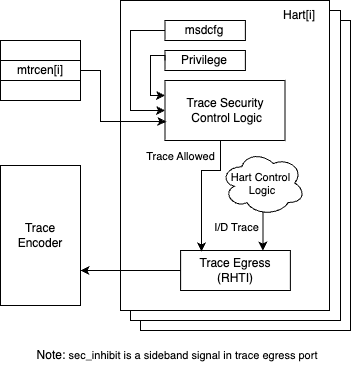

The diagram above was exported from draw.io. Its source (the exported page's mxGraphModel, read from the mxfile embedded in the PNG):
<mxGraphModel dx="666" dy="857" grid="1" gridSize="10" guides="1" tooltips="1" connect="1" arrows="1" fold="1" page="1" pageScale="1" pageWidth="850" pageHeight="1100" math="0" shadow="0">
  <root>
    <mxCell id="0" />
    <mxCell id="1" parent="0" />
    <mxCell id="3" value="" style="group" vertex="1" connectable="0" parent="1">
      <mxGeometry x="210" y="280" width="350" height="370" as="geometry" />
    </mxCell>
    <mxCell id="4" value="" style="rounded=0;whiteSpace=wrap;html=1;" vertex="1" parent="3">
      <mxGeometry x="140" y="20" width="210" height="310" as="geometry" />
    </mxCell>
    <mxCell id="5" value="" style="rounded=0;whiteSpace=wrap;html=1;" vertex="1" parent="3">
      <mxGeometry x="130" y="10" width="210" height="310" as="geometry" />
    </mxCell>
    <mxCell id="6" value="" style="rounded=0;whiteSpace=wrap;html=1;" vertex="1" parent="3">
      <mxGeometry x="120" width="209" height="310" as="geometry" />
    </mxCell>
    <mxCell id="7" value="Trace Encoder" style="rounded=0;whiteSpace=wrap;html=1;" vertex="1" parent="3">
      <mxGeometry y="165" width="80" height="140" as="geometry" />
    </mxCell>
    <mxCell id="8" value="" style="rounded=0;whiteSpace=wrap;html=1;" vertex="1" parent="3">
      <mxGeometry y="40" width="80" height="60" as="geometry" />
    </mxCell>
    <mxCell id="9" value="Hart[i]" style="text;html=1;align=center;verticalAlign=middle;whiteSpace=wrap;rounded=0;" vertex="1" parent="3">
      <mxGeometry x="269" width="60" height="30" as="geometry" />
    </mxCell>
    <mxCell id="10" value="mtrcen[i]" style="rounded=0;whiteSpace=wrap;html=1;" vertex="1" parent="3">
      <mxGeometry y="60" width="80" height="20" as="geometry" />
    </mxCell>
    <mxCell id="11" value="" style="rounded=0;whiteSpace=wrap;html=1;" vertex="1" parent="3">
      <mxGeometry y="40" width="80" height="20" as="geometry" />
    </mxCell>
    <mxCell id="12" value="" style="rounded=0;whiteSpace=wrap;html=1;" vertex="1" parent="3">
      <mxGeometry y="80" width="80" height="20" as="geometry" />
    </mxCell>
    <mxCell id="13" style="edgeStyle=orthogonalEdgeStyle;rounded=0;orthogonalLoop=1;jettySize=auto;html=1;exitX=0;exitY=0.5;exitDx=0;exitDy=0;entryX=1;entryY=0.75;entryDx=0;entryDy=0;" edge="1" parent="3" source="14" target="7">
      <mxGeometry relative="1" as="geometry" />
    </mxCell>
    <mxCell id="14" value="Trace Egress&lt;br&gt;(RHTI)" style="rounded=0;whiteSpace=wrap;html=1;" vertex="1" parent="3">
      <mxGeometry x="180.12" y="250" width="109.75" height="40" as="geometry" />
    </mxCell>
    <mxCell id="15" style="edgeStyle=orthogonalEdgeStyle;rounded=0;orthogonalLoop=1;jettySize=auto;html=1;exitX=0.5;exitY=1;exitDx=0;exitDy=0;entryX=0.19;entryY=0.025;entryDx=0;entryDy=0;entryPerimeter=0;" edge="1" parent="3" source="17" target="14">
      <mxGeometry relative="1" as="geometry">
        <Array as="points">
          <mxPoint x="220" y="140" />
          <mxPoint x="220" y="170" />
          <mxPoint x="201" y="170" />
        </Array>
        <mxPoint x="197.14589115016975" y="182.29532839963008" as="targetPoint" />
      </mxGeometry>
    </mxCell>
    <mxCell id="16" value="Trace Allowed" style="edgeLabel;html=1;align=center;verticalAlign=middle;resizable=0;points=[];" vertex="1" connectable="0" parent="15">
      <mxGeometry x="-0.0415" y="-2" relative="1" as="geometry">
        <mxPoint x="-19" y="-25" as="offset" />
      </mxGeometry>
    </mxCell>
    <mxCell id="17" value="" style="rounded=0;whiteSpace=wrap;html=1;" vertex="1" parent="3">
      <mxGeometry x="164.5" y="80" width="120" height="60" as="geometry" />
    </mxCell>
    <mxCell id="18" style="edgeStyle=orthogonalEdgeStyle;rounded=0;orthogonalLoop=1;jettySize=auto;html=1;exitX=1;exitY=0.5;exitDx=0;exitDy=0;entryX=0.011;entryY=0.687;entryDx=0;entryDy=0;entryPerimeter=0;" edge="1" parent="3" source="10" target="17">
      <mxGeometry relative="1" as="geometry">
        <Array as="points">
          <mxPoint x="100" y="70" />
          <mxPoint x="100" y="121" />
          <mxPoint x="160" y="121" />
        </Array>
      </mxGeometry>
    </mxCell>
    <mxCell id="19" style="edgeStyle=orthogonalEdgeStyle;rounded=0;orthogonalLoop=1;jettySize=auto;html=1;exitX=0.55;exitY=0.95;exitDx=0;exitDy=0;exitPerimeter=0;entryX=0.75;entryY=0;entryDx=0;entryDy=0;" edge="1" parent="3" source="21" target="14">
      <mxGeometry relative="1" as="geometry" />
    </mxCell>
    <mxCell id="20" value="I/D Trace" style="edgeLabel;html=1;align=center;verticalAlign=middle;resizable=0;points=[];" vertex="1" connectable="0" parent="19">
      <mxGeometry x="-0.1069" relative="1" as="geometry">
        <mxPoint x="-27" as="offset" />
      </mxGeometry>
    </mxCell>
    <mxCell id="21" value="" style="ellipse;shape=cloud;whiteSpace=wrap;html=1;" vertex="1" parent="3">
      <mxGeometry x="220" y="150" width="84.87" height="65" as="geometry" />
    </mxCell>
    <mxCell id="22" value="Privilege" style="rounded=0;whiteSpace=wrap;html=1;" vertex="1" parent="3">
      <mxGeometry x="164.5" y="50" width="80.37" height="20" as="geometry" />
    </mxCell>
    <mxCell id="23" style="edgeStyle=orthogonalEdgeStyle;rounded=0;orthogonalLoop=1;jettySize=auto;html=1;exitX=0;exitY=0.5;exitDx=0;exitDy=0;entryX=0;entryY=0.25;entryDx=0;entryDy=0;" edge="1" parent="3" source="22" target="17">
      <mxGeometry relative="1" as="geometry">
        <Array as="points">
          <mxPoint x="165" y="55" />
          <mxPoint x="150" y="55" />
          <mxPoint x="150" y="95" />
        </Array>
      </mxGeometry>
    </mxCell>
    <mxCell id="24" value="msdcfg" style="rounded=0;whiteSpace=wrap;html=1;" vertex="1" parent="3">
      <mxGeometry x="164.5" y="20" width="80.37" height="20" as="geometry" />
    </mxCell>
    <mxCell id="25" style="edgeStyle=orthogonalEdgeStyle;rounded=0;orthogonalLoop=1;jettySize=auto;html=1;exitX=0;exitY=0.5;exitDx=0;exitDy=0;entryX=0;entryY=0.5;entryDx=0;entryDy=0;" edge="1" parent="3" source="24" target="17">
      <mxGeometry relative="1" as="geometry">
        <Array as="points">
          <mxPoint x="130" y="30" />
          <mxPoint x="130" y="110" />
        </Array>
      </mxGeometry>
    </mxCell>
    <mxCell id="26" value="Note:&amp;nbsp;&lt;span style=&quot;font-size: 11px; text-wrap: nowrap; background-color: rgb(255, 255, 255);&quot;&gt;sec_inhibit is a sideband signal in trace egress port&lt;/span&gt;" style="text;html=1;align=center;verticalAlign=middle;whiteSpace=wrap;rounded=0;" vertex="1" parent="3">
      <mxGeometry x="147.25" y="340" width="60" height="30" as="geometry" />
    </mxCell>
    <mxCell id="27" value="Trace Security&lt;div&gt;&amp;nbsp;Control Logic&lt;/div&gt;" style="text;html=1;align=center;verticalAlign=middle;whiteSpace=wrap;rounded=0;" vertex="1" parent="3">
      <mxGeometry x="170" y="95" width="110" height="30" as="geometry" />
    </mxCell>
    <mxCell id="28" value="&lt;font style=&quot;font-size: 11px;&quot;&gt;Hart Control&amp;nbsp;&lt;/font&gt;&lt;div style=&quot;font-size: 11px;&quot;&gt;&lt;font style=&quot;font-size: 11px;&quot;&gt;Logic&lt;/font&gt;&lt;/div&gt;" style="text;html=1;align=center;verticalAlign=middle;whiteSpace=wrap;rounded=0;" vertex="1" parent="3">
      <mxGeometry x="207.25" y="167.5" width="110" height="30" as="geometry" />
    </mxCell>
  </root>
</mxGraphModel>